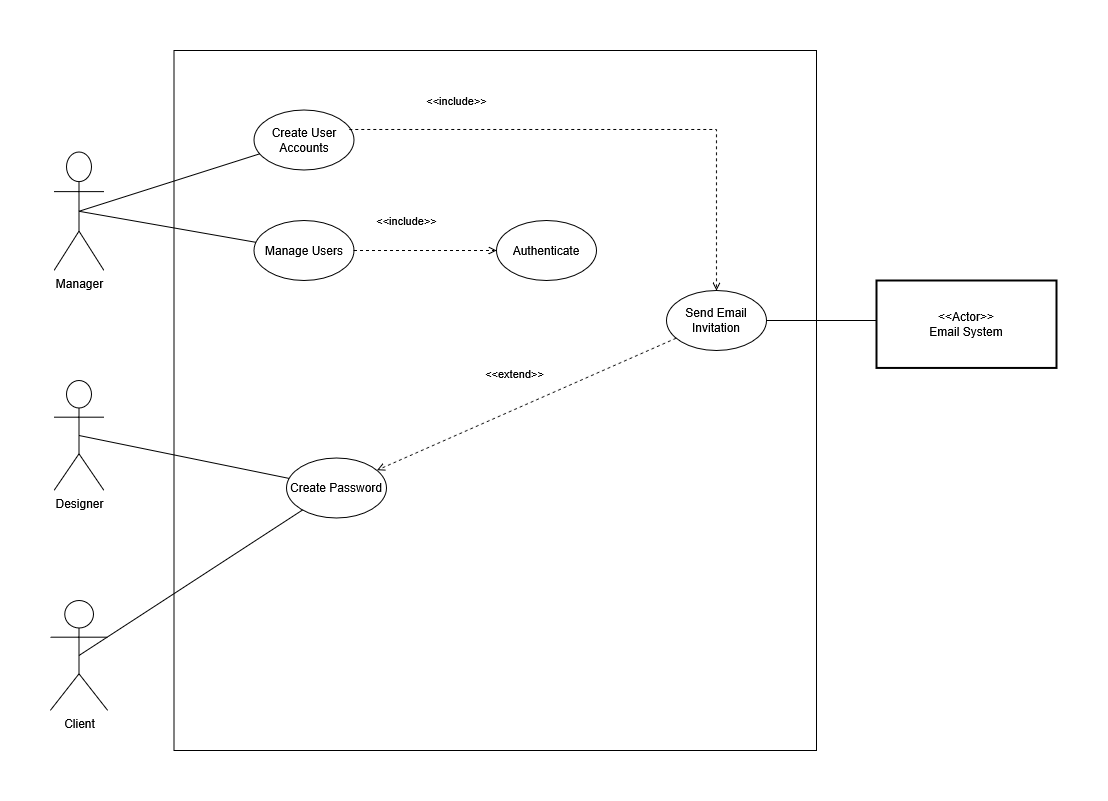

The diagram above was exported from draw.io. Its source (the exported page's mxGraphModel, read from the mxfile embedded in the PNG):
<mxGraphModel dx="1310" dy="888" grid="1" gridSize="10" guides="1" tooltips="1" connect="1" arrows="1" fold="1" page="1" pageScale="1" pageWidth="850" pageHeight="1100" math="0" shadow="0">
  <root>
    <mxCell id="0" />
    <mxCell id="1" parent="0" />
    <object label="&lt;div&gt;Manager&lt;/div&gt;&lt;div&gt;&lt;br&gt;&lt;/div&gt;" id="52HE4hKBf59vr7M2tBfb-63">
      <mxCell parent="1" style="shape=umlActor;verticalLabelPosition=bottom;verticalAlign=top;html=1;outlineConnect=0;" vertex="1">
        <mxGeometry height="118.45" width="50" x="237.5" y="451.55" as="geometry" />
      </mxCell>
    </object>
    <mxCell id="EsLcRwrvczD5mMoZoxp--1" parent="1" style="rounded=0;whiteSpace=wrap;html=1;" value="" vertex="1">
      <mxGeometry height="700" width="642.5" x="357.5" y="350" as="geometry" />
    </mxCell>
    <mxCell id="ea_B4gc5amC5HRiLhRXT-4" parent="1" style="ellipse;whiteSpace=wrap;html=1;" value="Create User Accounts" vertex="1">
      <mxGeometry height="60" width="100" x="437.5" y="409.55" as="geometry" />
    </mxCell>
    <mxCell id="ea_B4gc5amC5HRiLhRXT-5" edge="1" parent="1" source="52HE4hKBf59vr7M2tBfb-63" style="edgeStyle=none;html=1;endArrow=none;verticalAlign=bottom;rounded=0;exitX=0.5;exitY=0.5;exitDx=0;exitDy=0;exitPerimeter=0;" target="ea_B4gc5amC5HRiLhRXT-4" value="">
      <mxGeometry relative="1" width="160" as="geometry">
        <mxPoint x="267.5" y="494.55" as="sourcePoint" />
        <mxPoint x="467.5" y="494.55" as="targetPoint" />
      </mxGeometry>
    </mxCell>
    <object label="Designer" id="7EmCJBIarA2Nf00xaCat-1">
      <mxCell parent="1" style="shape=umlActor;verticalLabelPosition=bottom;verticalAlign=top;html=1;outlineConnect=0;" vertex="1">
        <mxGeometry height="110" width="50" x="237.5" y="680" as="geometry" />
      </mxCell>
    </object>
    <object label="Client" id="7EmCJBIarA2Nf00xaCat-2">
      <mxCell parent="1" style="shape=umlActor;verticalLabelPosition=bottom;verticalAlign=top;html=1;outlineConnect=0;" vertex="1">
        <mxGeometry height="110" width="57.5" x="233.75" y="900" as="geometry" />
      </mxCell>
    </object>
    <mxCell id="7EmCJBIarA2Nf00xaCat-6" edge="1" parent="1" source="ea_B4gc5amC5HRiLhRXT-4" style="html=1;verticalAlign=bottom;labelBackgroundColor=none;endArrow=open;endFill=0;dashed=1;rounded=0;exitX=0.953;exitY=0.324;exitDx=0;exitDy=0;exitPerimeter=0;" target="7EmCJBIarA2Nf00xaCat-7" value="&amp;lt;&amp;lt;include&amp;gt;&amp;gt;">
      <mxGeometry relative="1" width="160" x="-0.5941" y="19" as="geometry">
        <mxPoint x="1" as="offset" />
        <Array as="points">
          <mxPoint x="900" y="429" />
        </Array>
        <mxPoint x="557.5" y="408.96" as="sourcePoint" />
        <mxPoint x="657.5" y="409.55" as="targetPoint" />
      </mxGeometry>
    </mxCell>
    <mxCell id="7EmCJBIarA2Nf00xaCat-7" parent="1" style="ellipse;whiteSpace=wrap;html=1;" value="Send Email Invitation" vertex="1">
      <mxGeometry height="60" width="100" x="850" y="590" as="geometry" />
    </mxCell>
    <mxCell id="7EmCJBIarA2Nf00xaCat-8" parent="1" style="whiteSpace=wrap;strokeWidth=2;" value="&lt;&lt;Actor&gt;&gt;&#10;Email System" vertex="1">
      <mxGeometry height="87.45" width="180" x="1060" y="580" as="geometry" />
    </mxCell>
    <mxCell id="7EmCJBIarA2Nf00xaCat-11" edge="1" parent="1" source="7EmCJBIarA2Nf00xaCat-8" style="edgeStyle=elbowEdgeStyle;html=1;endArrow=none;elbow=vertical;rounded=0;exitX=0;exitY=0.75;exitDx=0;exitDy=0;" target="7EmCJBIarA2Nf00xaCat-7" value="">
      <mxGeometry relative="1" width="160" as="geometry">
        <Array as="points">
          <mxPoint x="1040" y="620" />
        </Array>
        <mxPoint x="1347.5" y="400.0049999999999" as="sourcePoint" />
        <mxPoint x="1134.640452079103" y="390" as="targetPoint" />
      </mxGeometry>
    </mxCell>
    <mxCell id="7EmCJBIarA2Nf00xaCat-15" parent="1" style="ellipse;whiteSpace=wrap;html=1;" value="&lt;div&gt;Authenticate&lt;/div&gt;" vertex="1">
      <mxGeometry height="60" width="100" x="680" y="520" as="geometry" />
    </mxCell>
    <mxCell id="7EmCJBIarA2Nf00xaCat-24" parent="1" style="ellipse;whiteSpace=wrap;html=1;" value="Manage Users" vertex="1">
      <mxGeometry height="60" width="100" x="437.5" y="520" as="geometry" />
    </mxCell>
    <mxCell id="7EmCJBIarA2Nf00xaCat-26" edge="1" parent="1" source="7EmCJBIarA2Nf00xaCat-24" style="html=1;verticalAlign=bottom;labelBackgroundColor=none;endArrow=open;endFill=0;dashed=1;rounded=0;" target="7EmCJBIarA2Nf00xaCat-15" value="&amp;lt;&amp;lt;include&amp;gt;&amp;gt;">
      <mxGeometry relative="1" width="160" x="-0.2632" y="20" as="geometry">
        <mxPoint x="1" as="offset" />
        <Array as="points" />
        <mxPoint x="612.5" y="399.55" as="sourcePoint" />
        <mxPoint x="1059.0668066977769" y="582.0987394919655" as="targetPoint" />
      </mxGeometry>
    </mxCell>
    <mxCell id="7EmCJBIarA2Nf00xaCat-67" parent="1" style="ellipse;whiteSpace=wrap;html=1;" value="Create Password" vertex="1">
      <mxGeometry height="60" width="100" x="470" y="757.45" as="geometry" />
    </mxCell>
    <mxCell id="7EmCJBIarA2Nf00xaCat-73" edge="1" parent="1" source="7EmCJBIarA2Nf00xaCat-1" style="edgeStyle=none;html=1;endArrow=none;verticalAlign=bottom;rounded=0;exitX=0.5;exitY=0.5;exitDx=0;exitDy=0;exitPerimeter=0;" target="7EmCJBIarA2Nf00xaCat-67" value="">
      <mxGeometry relative="1" width="160" as="geometry">
        <mxPoint x="267.5" y="900" as="sourcePoint" />
        <mxPoint x="512.5" y="1049" as="targetPoint" />
      </mxGeometry>
    </mxCell>
    <mxCell id="7EmCJBIarA2Nf00xaCat-74" edge="1" parent="1" source="7EmCJBIarA2Nf00xaCat-2" style="edgeStyle=none;html=1;endArrow=none;verticalAlign=bottom;rounded=0;exitX=0.5;exitY=0.5;exitDx=0;exitDy=0;exitPerimeter=0;" target="7EmCJBIarA2Nf00xaCat-67" value="">
      <mxGeometry relative="1" width="160" as="geometry">
        <mxPoint x="260" y="1070" as="sourcePoint" />
        <mxPoint x="417" y="1258" as="targetPoint" />
      </mxGeometry>
    </mxCell>
    <mxCell id="HBeXaLk7c_FCaPYrZokw-1" edge="1" parent="1" source="7EmCJBIarA2Nf00xaCat-7" style="html=1;verticalAlign=bottom;labelBackgroundColor=none;endArrow=open;endFill=0;dashed=1;rounded=0;" target="7EmCJBIarA2Nf00xaCat-67" value="&amp;lt;&amp;lt;extend&amp;gt;&amp;gt;">
      <mxGeometry relative="1" width="160" x="0.0201" y="-24" as="geometry">
        <mxPoint x="1" as="offset" />
        <Array as="points" />
        <mxPoint x="1249" y="650" as="sourcePoint" />
        <mxPoint x="1100" y="650" as="targetPoint" />
      </mxGeometry>
    </mxCell>
    <mxCell id="OAkQZ2a6VKrb0VrVIMpw-3" edge="1" parent="1" source="52HE4hKBf59vr7M2tBfb-63" style="edgeStyle=none;html=1;endArrow=none;verticalAlign=bottom;rounded=0;exitX=0.5;exitY=0.5;exitDx=0;exitDy=0;exitPerimeter=0;" target="7EmCJBIarA2Nf00xaCat-24" value="">
      <mxGeometry relative="1" width="160" as="geometry">
        <mxPoint x="310" y="578" as="sourcePoint" />
        <mxPoint x="490" y="520" as="targetPoint" />
      </mxGeometry>
    </mxCell>
  </root>
</mxGraphModel>